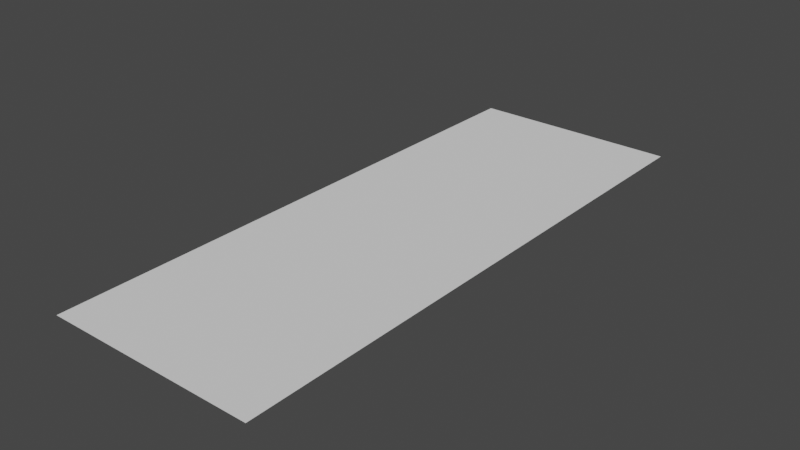 # Source: bldg5.blend  (saved by Blender 2.82.7; exported with 4.5.12 LTS)
import bpy
from mathutils import Matrix  # noqa: F401  (used for matrix-valued properties, if any)

bpy.ops.wm.read_factory_settings(use_empty=True)
scene = bpy.context.scene
scene.name = 'Scene'

# ---- collections
col_collection = bpy.data.collections.new('Collection'); scene.collection.children.link(col_collection)

# ---- world
world_world = bpy.data.worlds.new('World'); scene.world = world_world
world_world.use_nodes = True; world_world.node_tree.nodes.clear()
_N = world_world.node_tree.nodes; _L = world_world.node_tree.links
n0 = _N.new('ShaderNodeOutputWorld'); n0.name = 'World Output'; n0.location = (300, 300)
n1 = _N.new('ShaderNodeBackground'); n1.name = 'Background'; n1.location = (10, 300)
n1.inputs[0].default_value = (0.05088, 0.05088, 0.05088, 1.0)
_L.new(n1.outputs[0], n0.inputs[0])
n0.is_active_output = True
world_world.color = (0.05088, 0.05088, 0.05088)
world_world.use_sun_shadow = False
world_world.sun_shadow_jitter_overblur = 0.0

# ---- meshes
me_plane = bpy.data.meshes.new('Plane')
me_plane.from_pydata([(0.1066, 7.418e-05, 0.0), (-0.1066, 7.418e-05, 0.0), (0.1066, 0.5779, 0.0), (-0.1066, 0.5779, 0.0)], [], [(1, 0, 2, 3)])
_uv = me_plane.uv_layers.new(name='UVMap')
_uv.uv.foreach_set('vector', [0.3757, 0.0001001, 0.4823, 0.0001001, 0.4823, 0.2889, 0.3757, 0.2889])
me_plane.use_remesh_fix_poles = True
me_plane.use_remesh_preserve_attributes = False
me_plane.use_mirror_vertex_groups = False
me_plane.update()

# ---- objects
ob_bldg5 = bpy.data.objects.new('bldg5', me_plane)

# ---- transforms, parenting, visibility, modifiers, constraints
ob_bldg5.location = (0.0, 0.0, 0.0)
ob_bldg5.lineart.crease_threshold = 0.0

# ---- collection membership
col_collection.objects.link(ob_bldg5)

# ---- scene / render settings (as saved in the file)
scene.frame_start = 1; scene.frame_end = 250; scene.frame_set(1)
scene.render.engine = 'BLENDER_EEVEE_NEXT'
scene.cycles.use_denoising = False
scene.cycles.samples = 128
scene.cycles.sampling_pattern = 'TABULATED_SOBOL'
scene.cycles.use_adaptive_sampling = False
scene.cycles.use_light_tree = False
scene.view_settings.view_transform = 'Filmic'
bpy.context.view_layer.update()

# ---- added for rendering (the .blend has no active camera and no usable light): camera, sun
cam_auto = bpy.data.cameras.new('AutoCamera')
cam_auto.lens = 50.0
cam_auto.sensor_width = 36.0
cam_auto.clip_end = 1000.0
ob_auto_camera = bpy.data.objects.new('AutoCamera', cam_auto)
scene.collection.objects.link(ob_auto_camera)
ob_auto_camera.location = (0.56986, -0.394855, 0.455888)
ob_auto_camera.rotation_euler = (1.09748, -7.21219e-08, 0.694738)
scene.camera = ob_auto_camera
light_auto_sun = bpy.data.lights.new('AutoSun', 'SUN')
light_auto_sun.energy = 3.0
light_auto_sun.angle = 0.0523599
ob_auto_sun = bpy.data.objects.new('AutoSun', light_auto_sun)
scene.collection.objects.link(ob_auto_sun)
ob_auto_sun.rotation_euler = (0.872665, 0.174533, 0.523599)
bpy.context.view_layer.update()

